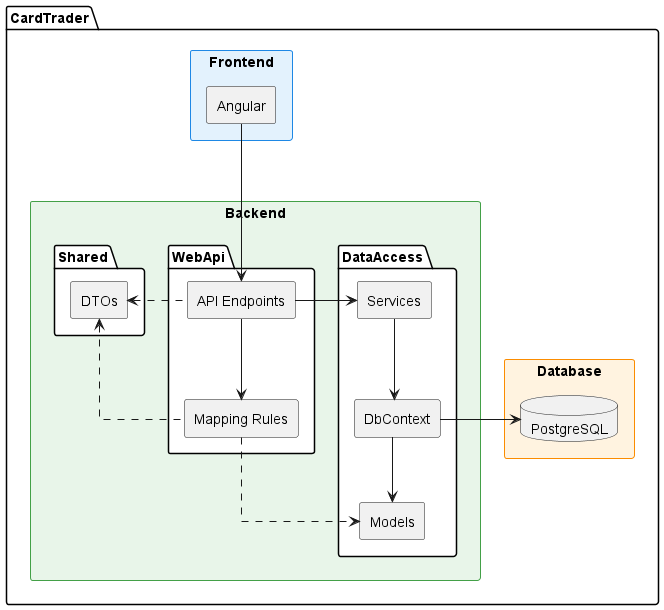

The diagram above was rendered by PlantUML. Its source (embedded in the PNG):
@startuml Architecture

skinparam Linetype ortho

skinparam package {
    BackgroundColor White
}

package "CardTrader" {
    rectangle "Database" #FFF3E0;line:FB8C00 {
        database "PostgreSQL" as Db
    }
    rectangle "Backend" #E8F5E9;line:43A047 {
        package "DataAccess" {
            rectangle "Services"
            rectangle "DbContext"
            rectangle "Models"
        }
        package "WebApi" {
            rectangle "API Endpoints" as Endpoints
            rectangle "Mapping Rules" as Mapping
        }
        package "Shared" {
            rectangle "DTOs"
        } 
    }
    rectangle "Frontend" #E3F2FD;line:1E88E5 {
        rectangle "Angular"
    }
}

Endpoints --> Mapping
Services --> DbContext
DbContext --> Models

Angular ---> Endpoints

Endpoints -> Services

Mapping .> Models

DTOs <. Mapping
DTOs <. Endpoints

Db <- DbContext

@enduml